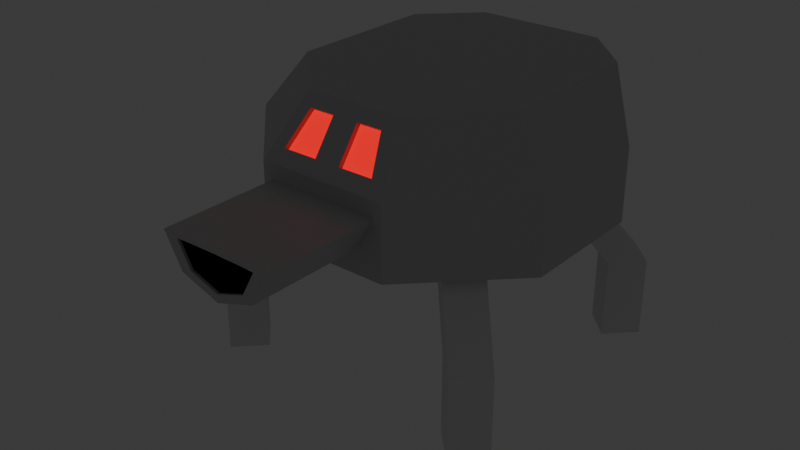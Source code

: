 # Source: Sentry_Turret_Walking.blend  (saved by Blender 4.1.24; exported with 4.5.12 LTS)
import bpy
from mathutils import Matrix  # noqa: F401  (used for matrix-valued properties, if any)

bpy.ops.wm.read_factory_settings(use_empty=True)
scene = bpy.context.scene
scene.name = 'Scene'

# ---- collections
col_collection = bpy.data.collections.new('Collection'); scene.collection.children.link(col_collection)

# ---- materials (node trees are filled in below, after node groups)
mat_grey = bpy.data.materials.new('grey')
mat_grey.use_transparent_shadow = False
mat_red_light = bpy.data.materials.new('Red Light')
mat_red_light.use_transparent_shadow = False
mat_black = bpy.data.materials.new('Black')
mat_black.use_transparent_shadow = False

# ---- material node trees
mat_grey.use_nodes = True; mat_grey.node_tree.nodes.clear()
_N = mat_grey.node_tree.nodes; _L = mat_grey.node_tree.links
n0 = _N.new('ShaderNodeBsdfPrincipled'); n0.name = 'Principled BSDF'; n0.location = (10, 300)
n0.inputs[0].default_value = (0.5604, 0.5604, 0.5604, 1.0)
n1 = _N.new('ShaderNodeOutputMaterial'); n1.name = 'Material Output'; n1.location = (300, 300)
_L.new(n0.outputs[0], n1.inputs[0])
n1.is_active_output = True
mat_red_light.use_nodes = True; mat_red_light.node_tree.nodes.clear()
_N = mat_red_light.node_tree.nodes; _L = mat_red_light.node_tree.links
n0 = _N.new('ShaderNodeBsdfPrincipled'); n0.name = 'Principled BSDF'; n0.location = (10, 300)
n0.inputs[0].default_value = (0.801, 0.0, 0.003417, 1.0)
n0.inputs[27].default_value = (1.0, 0.0, 0.007855, 1.0)
n0.inputs[28].default_value = 1.0
n1 = _N.new('ShaderNodeOutputMaterial'); n1.name = 'Material Output'; n1.location = (300, 300)
_L.new(n0.outputs[0], n1.inputs[0])
n1.is_active_output = True
mat_black.use_nodes = True; mat_black.node_tree.nodes.clear()
_N = mat_black.node_tree.nodes; _L = mat_black.node_tree.links
n0 = _N.new('ShaderNodeBsdfPrincipled'); n0.name = 'Principled BSDF'; n0.location = (10, 300)
n0.inputs[0].default_value = (0.0, 0.0, 0.0, 1.0)
n1 = _N.new('ShaderNodeOutputMaterial'); n1.name = 'Material Output'; n1.location = (300, 300)
_L.new(n0.outputs[0], n1.inputs[0])
n1.is_active_output = True

# ---- world
world_world = bpy.data.worlds.new('World'); scene.world = world_world
world_world.use_nodes = True; world_world.node_tree.nodes.clear()
_N = world_world.node_tree.nodes; _L = world_world.node_tree.links
n0 = _N.new('ShaderNodeOutputWorld'); n0.name = 'World Output'; n0.location = (300, 300)
n1 = _N.new('ShaderNodeBackground'); n1.name = 'Background'; n1.location = (10, 300)
n1.inputs[0].default_value = (0.05088, 0.05088, 0.05088, 1.0)
_L.new(n1.outputs[0], n0.inputs[0])
n0.is_active_output = True
world_world.color = (0.05088, 0.05088, 0.05088)
world_world.use_sun_shadow = False
world_world.sun_shadow_jitter_overblur = 0.0

# ---- meshes
me_cube_003 = bpy.data.meshes.new('Cube.003')
me_cube_003.from_pydata([(6.671, 8.444, -0.0005262), (4.552, 6.324, 1.507), (8.086, 7.029, 0.8221), (5.257, 7.029, -0.0005262), (6.671, 5.615, -0.0005262), (6.671, 5.615, 0.8221), (4.552, 3.496, 1.507), (3.137, 4.91, 1.507), (5.257, 7.029, 0.8221), (6.671, 8.444, 0.8221), (8.086, 7.029, -0.0005262), (5.966, 4.91, 1.507), (-6.671, 8.444, -0.0005262), (-4.552, 6.324, 1.507), (-8.086, 7.029, 0.8221), (-5.257, 7.029, -0.0005262), (-6.671, 5.615, -0.0005262), (-6.671, 5.615, 0.8221), (-4.552, 3.496, 1.507), (-3.137, 4.91, 1.507), (-5.257, 7.029, 0.8221), (-6.671, 8.444, 0.8221), (-8.086, 7.029, -0.0005262), (-5.966, 4.91, 1.507), (6.671, -8.444, -0.0005262), (4.552, -6.324, 1.507), (8.086, -7.029, 0.8221), (5.257, -7.029, -0.0005262), (6.671, -5.615, -0.0005262), (6.671, -5.615, 0.8221), (4.552, -3.496, 1.507), (3.137, -4.91, 1.507), (5.257, -7.029, 0.8221), (6.671, -8.444, 0.8221), (8.086, -7.029, -0.0005262), (5.966, -4.91, 1.507), (-6.671, -8.444, -0.0005262), (-4.552, -6.324, 1.507), (-8.086, -7.029, 0.8221), (-5.257, -7.029, -0.0005262), (-6.671, -5.615, -0.0005262), (-6.671, -5.615, 0.8221), (-4.552, -3.496, 1.507), (-3.137, -4.91, 1.507), (-5.257, -7.029, 0.8221), (-6.671, -8.444, 0.8221), (-8.086, -7.029, -0.0005262), (-5.966, -4.91, 1.507)], [], [(8, 9, 1, 7), (9, 2, 11, 1), (2, 5, 6, 11), (3, 4, 10, 0), (1, 11, 6, 7), (10, 4, 5, 2), (0, 10, 2, 9), (3, 0, 9, 8), (5, 6, 7, 8), (4, 5, 8, 3), (20, 19, 13, 21), (21, 13, 23, 14), (14, 23, 18, 17), (15, 12, 22, 16), (13, 19, 18, 23), (22, 14, 17, 16), (12, 21, 14, 22), (15, 20, 21, 12), (17, 20, 19, 18), (16, 15, 20, 17), (32, 31, 25, 33), (33, 25, 35, 26), (26, 35, 30, 29), (27, 24, 34, 28), (25, 31, 30, 35), (34, 26, 29, 28), (24, 33, 26, 34), (27, 32, 33, 24), (29, 32, 31, 30), (28, 27, 32, 29), (44, 45, 37, 43), (45, 38, 47, 37), (38, 41, 42, 47), (39, 40, 46, 36), (37, 47, 42, 43), (46, 40, 41, 38), (36, 46, 38, 45), (39, 36, 45, 44), (41, 42, 43, 44), (40, 41, 44, 39)])
_uv = me_cube_003.uv_layers.new(name='UVMap')
_uv.uv.foreach_set('vector', [0.5176, 0.25, 0.5176, 0.5, 0.625, 0.5, 0.625, 0.25, 0.5176, 0.5, 0.5176, 0.75, 0.625, 0.75, 0.625, 0.5, 0.5176, 0.75, 0.5176, 1.0, 0.625, 1.0, 0.625, 0.75, 0.125, 0.5, 0.125, 0.75, 0.375, 0.75, 0.375, 0.5, 0.625, 0.5, 0.625, 0.75, 0.875, 0.75, 0.875, 0.5, 0.375, 0.75, 0.375, 1.0, 0.5176, 1.0, 0.5176, 0.75, 0.375, 0.5, 0.375, 0.75, 0.5176, 0.75, 0.5176, 0.5, 0.375, 0.25, 0.375, 0.5, 0.5176, 0.5, 0.5176, 0.25, 0.5176, 0.0, 0.625, 0.0, 0.625, 0.25, 0.5176, 0.25, 0.375, 0.0, 0.5176, 0.0, 0.5176, 0.25, 0.375, 0.25, 0.5176, 0.25, 0.625, 0.25, 0.625, 0.5, 0.5176, 0.5, 0.5176, 0.5, 0.625, 0.5, 0.625, 0.75, 0.5176, 0.75, 0.5176, 0.75, 0.625, 0.75, 0.625, 1.0, 0.5176, 1.0, 0.125, 0.5, 0.375, 0.5, 0.375, 0.75, 0.125, 0.75, 0.625, 0.5, 0.875, 0.5, 0.875, 0.75, 0.625, 0.75, 0.375, 0.75, 0.5176, 0.75, 0.5176, 1.0, 0.375, 1.0, 0.375, 0.5, 0.5176, 0.5, 0.5176, 0.75, 0.375, 0.75, 0.375, 0.25, 0.5176, 0.25, 0.5176, 0.5, 0.375, 0.5, 0.5176, 0.0, 0.5176, 0.25, 0.625, 0.25, 0.625, 0.0, 0.375, 0.0, 0.375, 0.25, 0.5176, 0.25, 0.5176, 0.0, 0.5176, 0.25, 0.625, 0.25, 0.625, 0.5, 0.5176, 0.5, 0.5176, 0.5, 0.625, 0.5, 0.625, 0.75, 0.5176, 0.75, 0.5176, 0.75, 0.625, 0.75, 0.625, 1.0, 0.5176, 1.0, 0.125, 0.5, 0.375, 0.5, 0.375, 0.75, 0.125, 0.75, 0.625, 0.5, 0.875, 0.5, 0.875, 0.75, 0.625, 0.75, 0.375, 0.75, 0.5176, 0.75, 0.5176, 1.0, 0.375, 1.0, 0.375, 0.5, 0.5176, 0.5, 0.5176, 0.75, 0.375, 0.75, 0.375, 0.25, 0.5176, 0.25, 0.5176, 0.5, 0.375, 0.5, 0.5176, 0.0, 0.5176, 0.25, 0.625, 0.25, 0.625, 0.0, 0.375, 0.0, 0.375, 0.25, 0.5176, 0.25, 0.5176, 0.0, 0.5176, 0.25, 0.5176, 0.5, 0.625, 0.5, 0.625, 0.25, 0.5176, 0.5, 0.5176, 0.75, 0.625, 0.75, 0.625, 0.5, 0.5176, 0.75, 0.5176, 1.0, 0.625, 1.0, 0.625, 0.75, 0.125, 0.5, 0.125, 0.75, 0.375, 0.75, 0.375, 0.5, 0.625, 0.5, 0.625, 0.75, 0.875, 0.75, 0.875, 0.5, 0.375, 0.75, 0.375, 1.0, 0.5176, 1.0, 0.5176, 0.75, 0.375, 0.5, 0.375, 0.75, 0.5176, 0.75, 0.5176, 0.5, 0.375, 0.25, 0.375, 0.5, 0.5176, 0.5, 0.5176, 0.25, 0.5176, 0.0, 0.625, 0.0, 0.625, 0.25, 0.5176, 0.25, 0.375, 0.0, 0.5176, 0.0, 0.5176, 0.25, 0.375, 0.25])
me_cube_003.update()
me_cube_001 = bpy.data.meshes.new('Cube.001')
me_cube_001.from_pydata([(0.0, -0.8153, -0.0289), (0.0, -0.8153, -0.2698), (0.2046, -0.8153, -0.201), (0.2965, -0.8153, -0.03487), (0.2046, -0.8153, -0.03098), (0.0, -1.415, -0.0289), (0.0, -1.415, -0.2698), (0.2046, -1.415, -0.201), (0.2965, -1.415, -0.03487), (0.2046, -1.415, -0.03098), (0.0, -1.415, -0.04742), (0.0, -1.415, -0.229), (0.15, -1.415, -0.1771), (0.2192, -1.415, -0.05192), (0.15, -1.415, -0.04899), (0.0, 0.818, 0.3452), (0.0, -0.8158, -0.3278), (0.0, 0.818, -0.3278), (0.3384, -0.8158, -0.3278), (0.8169, -0.3373, -0.3278), (0.8169, 0.3395, -0.3278), (0.3384, 0.818, -0.3278), (0.3384, 0.818, 0.3452), (0.0, -0.8158, 0.05102), (0.0, -0.6019, 0.3452), (0.1997, -0.6493, 0.2801), (0.2491, -0.7685, 0.1161), (0.8169, -0.3373, 0.05102), (0.603, -0.2487, 0.3452), (0.603, 0.5533, 0.3452), (0.8169, 0.3395, 0.05102), (0.2498, -0.6019, 0.3452), (0.3384, -0.8158, 0.05102), (0.06691, -0.7685, 0.1161), (0.06691, -0.6493, 0.2801), (0.06691, -0.6285, 0.265), (0.06691, -0.7478, 0.101), (0.1997, -0.6285, 0.265), (0.2491, -0.7478, 0.101), (0.0, -0.853, -0.04742), (0.0, -0.853, -0.229), (0.15, -0.853, -0.1771), (0.2192, -0.853, -0.05192), (0.15, -0.853, -0.04899), (0.15, -1.401, -0.04899), (0.0, -1.401, -0.229), (0.2965, -1.401, -0.03487), (0.15, -1.401, -0.1771), (0.2192, -1.401, -0.05192), (0.0, -1.401, -0.0289), (0.2046, -1.401, -0.03098), (0.0, -1.401, -0.04742), (-0.2046, -0.8153, -0.201), (-0.2965, -0.8153, -0.03487), (-0.2046, -0.8153, -0.03098), (-0.2046, -1.415, -0.201), (-0.2965, -1.415, -0.03487), (-0.2046, -1.415, -0.03098), (-0.15, -1.415, -0.1771), (-0.2192, -1.415, -0.05192), (-0.15, -1.415, -0.04899), (-0.3384, -0.8158, -0.3278), (-0.8169, -0.3373, -0.3278), (-0.8169, 0.3395, -0.3278), (-0.3384, 0.818, -0.3278), (-0.3384, 0.818, 0.3452), (-0.1997, -0.6493, 0.2801), (-0.2491, -0.7685, 0.1161), (-0.8169, -0.3373, 0.05102), (-0.603, -0.2487, 0.3452), (-0.603, 0.5533, 0.3452), (-0.8169, 0.3395, 0.05102), (-0.2498, -0.6019, 0.3452), (-0.3384, -0.8158, 0.05102), (-0.06691, -0.7685, 0.1161), (-0.06691, -0.6493, 0.2801), (-0.06691, -0.6285, 0.265), (-0.06691, -0.7478, 0.101), (-0.1997, -0.6285, 0.265), (-0.2491, -0.7478, 0.101), (-0.15, -0.853, -0.1771), (-0.2192, -0.853, -0.05192), (-0.15, -0.853, -0.04899), (-0.15, -1.401, -0.04899), (-0.2965, -1.401, -0.03487), (-0.15, -1.401, -0.1771), (-0.2192, -1.401, -0.05192), (-0.2046, -1.401, -0.03098)], [], [(3, 4, 50, 46), (1, 2, 7, 6), (4, 0, 49, 50), (2, 3, 46, 8, 7), (8, 9, 14, 13), (6, 7, 12, 11), (9, 5, 10, 14), (7, 8, 13, 12), (19, 20, 30, 27), (18, 19, 27, 32), (20, 21, 22, 29, 30), (21, 17, 15, 22), (16, 18, 32, 23), (28, 31, 32, 27), (34, 33, 36, 35), (29, 28, 27, 30), (28, 29, 22, 15, 24, 31), (25, 26, 32, 31), (34, 25, 31, 24), (33, 34, 24, 23), (26, 33, 23, 32), (37, 35, 36, 38), (26, 25, 37, 38), (33, 26, 38, 36), (25, 34, 35, 37), (13, 14, 44, 48), (11, 12, 47, 45), (14, 10, 51, 44), (12, 13, 48, 47), (41, 42, 43, 39, 40), (50, 49, 5, 9), (45, 47, 41, 40), (44, 51, 39, 43), (47, 48, 42, 41), (46, 50, 9, 8), (48, 44, 43, 42), (18, 16, 17, 21, 20, 19), (53, 84, 87, 54), (1, 6, 55, 52), (54, 87, 49, 0), (52, 55, 56, 84, 53), (56, 59, 60, 57), (6, 11, 58, 55), (57, 60, 10, 5), (55, 58, 59, 56), (62, 68, 71, 63), (61, 73, 68, 62), (63, 71, 70, 65, 64), (64, 65, 15, 17), (16, 23, 73, 61), (69, 68, 73, 72), (75, 76, 77, 74), (70, 71, 68, 69), (69, 72, 24, 15, 65, 70), (66, 72, 73, 67), (75, 24, 72, 66), (74, 23, 24, 75), (67, 73, 23, 74), (78, 79, 77, 76), (67, 79, 78, 66), (74, 77, 79, 67), (66, 78, 76, 75), (59, 86, 83, 60), (11, 45, 85, 58), (60, 83, 51, 10), (58, 85, 86, 59), (80, 40, 39, 82, 81), (87, 57, 5, 49), (45, 40, 80, 85), (83, 82, 39, 51), (85, 80, 81, 86), (84, 56, 57, 87), (86, 81, 82, 83), (61, 62, 63, 64, 17, 16)])
me_cube_001.polygons.foreach_set('material_index', [0, 0, 0, 0, 0, 0, 0, 0, 0, 0, 0, 0, 0, 0, 0, 0, 0, 0, 0, 0, 0, 1, 0, 0, 0, 0, 0, 0, 0, 2, 0, 2, 2, 2, 0, 2, 0, 0, 0, 0, 0, 0, 0, 0, 0, 0, 0, 0, 0, 0, 0, 0, 0, 0, 0, 0, 0, 0, 1, 0, 0, 0, 0, 0, 0, 0, 2, 0, 2, 2, 2, 0, 2, 0])
_uv = me_cube_001.uv_layers.new(name='UVMap')
_uv.uv.foreach_set('vector', [0.0, 0.0, 0.0, 0.0, 0.0, 0.0, 0.0, 0.0, 0.0, 0.0, 0.0, 0.0, 0.0, 0.0, 0.0, 0.0, 0.0, 0.0, 0.0, 0.0, 0.0, 0.0, 0.0, 0.0, 0.0, 0.0, 0.0, 0.0, 0.0, 0.0, 0.0, 0.0, 0.0, 0.0, 0.0, 0.0, 0.0, 0.0, 0.0, 0.0, 0.0, 0.0, 0.0, 0.0, 0.0, 0.0, 0.0, 0.0, 0.0, 0.0, 0.0, 0.0, 0.0, 0.0, 0.0, 0.0, 0.0, 0.0, 0.0, 0.0, 0.0, 0.0, 0.0, 0.0, 0.0, 0.0, 0.0, 0.0, 0.0, 0.0, 0.0, 0.0, 0.0, 0.0, 0.0, 0.0, 0.0, 0.0, 0.0, 0.0, 0.0, 0.0, 0.0, 0.0, 0.0, 0.0, 0.0, 0.0, 0.0, 0.0, 0.0, 0.0, 0.0, 0.0, 0.0, 0.0, 0.0, 0.0, 0.0, 0.0, 0.0, 0.0, 0.0, 0.0, 0.0, 0.0, 0.0, 0.0, 0.0, 0.0, 0.0, 0.0, 0.0, 0.0, 0.0, 0.0, 0.0, 0.0, 0.0, 0.0, 0.0, 0.0, 0.0, 0.0, 0.0, 0.0, 0.0, 0.0, 0.0, 0.0, 0.0, 0.0, 0.0, 0.0, 0.0, 0.0, 0.0, 0.0, 0.0, 0.0, 0.0, 0.0, 0.0, 0.0, 0.0, 0.0, 0.0, 0.0, 0.0, 0.0, 0.0, 0.0, 0.0, 0.0, 0.0, 0.0, 0.0, 0.0, 0.0, 0.0, 0.0, 0.0, 0.0, 0.0, 0.0, 0.0, 0.0, 0.0, 0.0, 0.0, 0.0, 0.0, 0.0, 0.0, 0.0, 0.0, 0.0, 0.0, 0.0, 0.0, 0.0, 0.0, 0.0, 0.0, 0.0, 0.0, 0.0, 0.0, 0.0, 0.0, 0.0, 0.0, 0.0, 0.0, 0.0, 0.0, 0.0, 0.0, 0.0, 0.0, 0.0, 0.0, 0.0, 0.0, 0.0, 0.0, 0.0, 0.0, 0.0, 0.0, 0.0, 0.0, 0.0, 0.0, 0.0, 0.0, 0.0, 0.0, 0.0, 0.0, 0.0, 0.0, 0.0, 0.0, 0.0, 0.0, 0.0, 0.0, 0.0, 0.0, 0.0, 0.0, 0.0, 0.0, 0.0, 0.0, 0.0, 0.0, 0.0, 0.0, 0.0, 0.0, 0.0, 0.0, 0.0, 0.0, 0.0, 0.0, 0.0, 0.0, 0.0, 0.0, 0.0, 0.0, 0.0, 0.0, 0.0, 0.0, 0.0, 0.0, 0.0, 0.0, 0.0, 0.0, 0.0, 0.0, 0.0, 0.0, 0.0, 0.0, 0.0, 0.0, 0.0, 0.0, 0.0, 0.0, 0.0, 0.0, 0.0, 0.0, 0.0, 0.0, 0.0, 0.0, 0.0, 0.0, 0.0, 0.0, 0.0, 0.0, 0.0, 0.0, 0.0, 0.0, 0.0, 0.0, 0.0, 0.0, 0.0, 0.0, 0.0, 0.0, 0.0, 0.0, 0.0, 0.0, 0.0, 0.0, 0.0, 0.0, 0.0, 0.0, 0.0, 0.0, 0.0, 0.0, 0.0, 0.0, 0.0, 0.0, 0.0, 0.0, 0.0, 0.0, 0.0, 0.0, 0.0, 0.0, 0.0, 0.0, 0.0, 0.0, 0.0, 0.0, 0.0, 0.0, 0.0, 0.0, 0.0, 0.0, 0.0, 0.0, 0.0, 0.0, 0.0, 0.0, 0.0, 0.0, 0.0, 0.0, 0.0, 0.0, 0.0, 0.0, 0.0, 0.0, 0.0, 0.0, 0.0, 0.0, 0.0, 0.0, 0.0, 0.0, 0.0, 0.0, 0.0, 0.0, 0.0, 0.0, 0.0, 0.0, 0.0, 0.0, 0.0, 0.0, 0.0, 0.0, 0.0, 0.0, 0.0, 0.0, 0.0, 0.0, 0.0, 0.0, 0.0, 0.0, 0.0, 0.0, 0.0, 0.0, 0.0, 0.0, 0.0, 0.0, 0.0, 0.0, 0.0, 0.0, 0.0, 0.0, 0.0, 0.0, 0.0, 0.0, 0.0, 0.0, 0.0, 0.0, 0.0, 0.0, 0.0, 0.0, 0.0, 0.0, 0.0, 0.0, 0.0, 0.0, 0.0, 0.0, 0.0, 0.0, 0.0, 0.0, 0.0, 0.0, 0.0, 0.0, 0.0, 0.0, 0.0, 0.0, 0.0, 0.0, 0.0, 0.0, 0.0, 0.0, 0.0, 0.0, 0.0, 0.0, 0.0, 0.0, 0.0, 0.0, 0.0, 0.0, 0.0, 0.0, 0.0, 0.0, 0.0, 0.0, 0.0, 0.0, 0.0, 0.0, 0.0, 0.0, 0.0, 0.0, 0.0, 0.0, 0.0, 0.0, 0.0, 0.0, 0.0, 0.0, 0.0, 0.0, 0.0, 0.0, 0.0, 0.0, 0.0, 0.0, 0.0, 0.0, 0.0, 0.0, 0.0, 0.0, 0.0, 0.0, 0.0, 0.0, 0.0, 0.0, 0.0, 0.0, 0.0, 0.0, 0.0, 0.0, 0.0, 0.0, 0.0, 0.0, 0.0, 0.0, 0.0, 0.0, 0.0, 0.0, 0.0, 0.0, 0.0, 0.0, 0.0, 0.0, 0.0, 0.0, 0.0, 0.0, 0.0, 0.0, 0.0, 0.0, 0.0, 0.0, 0.0, 0.0, 0.0, 0.0, 0.0, 0.0, 0.0, 0.0, 0.0, 0.0, 0.0, 0.0, 0.0, 0.0, 0.0, 0.0, 0.0, 0.0, 0.0, 0.0, 0.0, 0.0, 0.0, 0.0, 0.0, 0.0, 0.0, 0.0, 0.0, 0.0, 0.0, 0.0, 0.0, 0.0, 0.0, 0.0, 0.0, 0.0, 0.0, 0.0, 0.0, 0.0, 0.0, 0.0, 0.0, 0.0, 0.0, 0.0, 0.0, 0.0, 0.0, 0.0, 0.0, 0.0, 0.0, 0.0, 0.0, 0.0, 0.0, 0.0, 0.0, 0.0, 0.0, 0.0, 0.0, 0.0, 0.0, 0.0, 0.0, 0.0, 0.0, 0.0, 0.0, 0.0, 0.0, 0.0, 0.0, 0.0, 0.0, 0.0, 0.0, 0.0, 0.0, 0.0, 0.0, 0.0, 0.0, 0.0, 0.0, 0.0, 0.0, 0.0, 0.0, 0.0, 0.0, 0.0])
me_cube_001.materials.append(mat_grey)
me_cube_001.materials.append(mat_red_light)
me_cube_001.materials.append(mat_black)
me_cube_001.use_mirror_vertex_groups = False
me_cube_001.update()
arm_armature_004 = bpy.data.armatures.new('Armature.004')  # bones are not reproduced

# ---- objects
ob_armature = bpy.data.objects.new('Armature', arm_armature_004)
ob_legs = bpy.data.objects.new('Legs', me_cube_003)
ob_sentry_turret = bpy.data.objects.new('Sentry Turret', me_cube_001)

# ---- transforms, parenting, visibility, modifiers, constraints
ob_armature.location = (0.4158, -1.014e-07, 0.7546)
ob_armature.rotation_euler = (-2.997e-07, 2.52, -9.629e-08)
ob_armature.show_in_front = True
ob_legs.parent = ob_armature
ob_legs.matrix_parent_inverse = Matrix(((-0.8128, 7.827e-08, -0.5825, 0.7775), (-7.827e-08, 1.0, 2.436e-07, -4.987e-08), (0.5825, 2.436e-07, -0.8128, 0.3712), (0.0, -0.0, 0.0, 1.0)))
ob_legs.location = (-5.96e-08, 2.98e-08, 0.0)
ob_legs.rotation_euler = (0.0, -0.0, -1.571)
ob_legs.scale = (0.09752, 0.09752, 0.5045)
_vg = ob_legs.vertex_groups.new(name='Bone')
for _i, _w in zip([13, 18, 19, 23], [0.0627, 0.04636, 0.05429, 0.0403]): _vg.add([_i], _w, 'REPLACE')
_vg = ob_legs.vertex_groups.new(name='Bone.001')
for _i, _w in zip([0, 1, 2, 3, 4, 5, 6, 7, 8, 9, 10, 11], [0.9765, 0.9289, 0.9696, 0.9882, 0.9934, 0.9819, 0.9458, 0.9385, 0.9812, 0.967, 0.9836, 0.9453]): _vg.add([_i], _w, 'REPLACE')
_vg = ob_legs.vertex_groups.new(name='Bone.002')
for _i, _w in zip([1, 6, 7, 11], [0.06248, 0.04613, 0.05413, 0.04008]): _vg.add([_i], _w, 'REPLACE')
_vg = ob_legs.vertex_groups.new(name='Bone.003')
for _i, _w in zip([12, 13, 14, 15, 16, 17, 18, 19, 20, 21, 22, 23], [0.9764, 0.9287, 0.9696, 0.9881, 0.9935, 0.9821, 0.9457, 0.9384, 0.981, 0.9669, 0.9836, 0.9453]): _vg.add([_i], _w, 'REPLACE')
_vg = ob_legs.vertex_groups.new(name='Bone.004')
for _i, _w in zip([37, 42, 43, 47], [0.06333, 0.04754, 0.05487, 0.04131]): _vg.add([_i], _w, 'REPLACE')
_vg = ob_legs.vertex_groups.new(name='Bone.005')
for _i, _w in zip([24, 25, 26, 27, 28, 29, 30, 31, 32, 33, 34, 35], [0.9753, 0.9284, 0.9689, 0.9881, 0.9926, 0.981, 0.9451, 0.9379, 0.9822, 0.9669, 0.9826, 0.9447]): _vg.add([_i], _w, 'REPLACE')
_vg = ob_legs.vertex_groups.new(name='Bone.006')
for _i, _w in zip([25, 30, 31, 35], [0.06307, 0.04722, 0.05467, 0.04101]): _vg.add([_i], _w, 'REPLACE')
_vg = ob_legs.vertex_groups.new(name='Bone.007')
for _i, _w in zip([36, 37, 38, 39, 40, 41, 42, 43, 44, 45, 46, 47], [0.9752, 0.9281, 0.9689, 0.988, 0.9927, 0.9811, 0.945, 0.9377, 0.9819, 0.9667, 0.9826, 0.9446]): _vg.add([_i], _w, 'REPLACE')
_m = ob_legs.modifiers.new('Armature', 'ARMATURE')
_m.object = ob_armature
ob_sentry_turret.location = (0.007112, -9.468e-08, 1.085)
ob_sentry_turret.lock_rotations_4d = False
ob_sentry_turret.empty_display_type = 'ARROWS'
ob_sentry_turret.lineart.crease_threshold = 0.0
_vg = ob_sentry_turret.vertex_groups.new(name='Bone')
for _i, _w in zip([0, 1, 2, 3, 4, 5, 6, 7, 8, 9, 10, 11, 12, 13, 14, 15, 16, 17, 18, 19, 20, 21, 22, 23, 24, 25, 26, 27, 28, 29, 30, 31, 32, 33, 34, 35, 36, 37, 38, 39, 40, 41, 42, 43, 44, 45, 46, 47, 48, 49, 50, 51, 52, 53, 54, 55, 56, 57, 58, 59, 60, 61, 62, 65, 66, 67, 68, 69, 72, 73, 74, 75, 76, 77, 78, 79, 80, 81, 82, 83, 84, 85, 86, 87], [0.5116, 0.4934, 0.4665, 0.4832, 0.5095, 0.3908, 0.3856, 0.385, 0.3876, 0.3854, 0.3887, 0.3779, 0.3761, 0.3838, 0.3845, 0.02973, 0.6924, 0.007547, 0.8476, 0.8663, 0.1992, 0.006904, 0.061, 0.616, 0.5575, 0.7082, 0.7701, 0.816, 0.6824, 0.1149, 0.1983, 0.7263, 0.8343, 0.632, 0.6072, 0.6177, 0.6344, 0.7018, 0.7616, 0.3803, 0.3793, 0.3794, 0.3799, 0.3801, 0.3838, 0.3752, 0.3889, 0.3736, 0.3812, 0.3925, 0.3865, 0.3873, 0.5053, 0.4942, 0.4773, 0.3881, 0.3886, 0.3854, 0.3777, 0.3845, 0.3845, 0.2826, 0.04297, 0.0007004, 0.3586, 0.3147, 0.06046, 0.1229, 0.3099, 0.2298, 0.538, 0.506, 0.4932, 0.525, 0.3717, 0.3263, 0.3795, 0.38, 0.3801, 0.3841, 0.39, 0.3748, 0.3818, 0.3862]): _vg.add([_i], _w, 'REPLACE')
_vg = ob_sentry_turret.vertex_groups.new(name='Bone.001')
_vg = ob_sentry_turret.vertex_groups.new(name='Bone.003')
_vg = ob_sentry_turret.vertex_groups.new(name='Bone.002')
for _i, _w in zip([15, 17, 18, 19, 20, 21, 22, 24, 25, 26, 27, 28, 29, 30, 31, 32, 33, 34, 35, 36, 37, 38, 63, 64, 65, 66, 69, 70, 71, 72, 75, 76, 78], [0.6492, 0.6363, 0.009922, 0.1089, 0.7718, 0.8768, 0.7753, 0.04923, 0.05086, 0.01934, 0.1426, 0.2219, 0.8092, 0.764, 0.06187, 0.01472, 0.009725, 0.04023, 0.03943, 0.01162, 0.04763, 0.01924, 0.04074, 0.1853, 0.3317, 0.002656, 0.03246, 0.1484, 0.05709, 0.0009912, 0.02518, 0.02132, 0.003482]): _vg.add([_i], _w, 'REPLACE')
_vg = ob_sentry_turret.vertex_groups.new(name='Bone.004')
for _i, _w in zip([0, 1, 2, 3, 4, 5, 6, 7, 8, 9, 10, 11, 12, 13, 14, 15, 16, 18, 23, 24, 25, 26, 27, 28, 31, 32, 33, 34, 35, 36, 37, 38, 39, 40, 41, 42, 43, 44, 45, 46, 47, 48, 49, 50, 51, 52, 53, 54, 55, 56, 57, 58, 59, 60, 61, 62, 63, 64, 65, 66, 67, 68, 69, 70, 71, 72, 73, 74, 75, 76, 77, 78, 79, 80, 81, 82, 83, 84, 85, 86, 87], [0.2952, 0.2967, 0.3282, 0.3196, 0.2978, 0.2422, 0.2397, 0.2426, 0.2428, 0.2402, 0.2411, 0.2351, 0.2356, 0.2397, 0.2393, 0.01505, 0.271, 0.1157, 0.3433, 0.3573, 0.2223, 0.1827, 0.01889, 0.07598, 0.1939, 0.1247, 0.3199, 0.3207, 0.312, 0.3167, 0.2303, 0.1908, 0.2367, 0.2361, 0.2362, 0.2366, 0.2366, 0.239, 0.2335, 0.2438, 0.2337, 0.2379, 0.243, 0.2407, 0.2405, 0.2896, 0.3085, 0.3298, 0.2397, 0.2419, 0.2403, 0.2342, 0.2392, 0.2394, 0.6804, 0.8428, 0.1901, 0.004608, 0.05542, 0.5718, 0.6379, 0.7907, 0.6368, 0.1129, 0.1875, 0.6104, 0.729, 0.4139, 0.4219, 0.4364, 0.4262, 0.5605, 0.6259, 0.2362, 0.2365, 0.2366, 0.2389, 0.2428, 0.2326, 0.2374, 0.2411]): _vg.add([_i], _w, 'REPLACE')
_vg = ob_sentry_turret.vertex_groups.new(name='Bone.005')
_vg = ob_sentry_turret.vertex_groups.new(name='Bone.006')
for _i, _w in zip([15, 17, 21, 22, 24, 29, 30, 34, 35, 61, 62, 63, 64, 65, 66, 67, 68, 69, 70, 71, 72, 73, 75, 76, 78, 79], [0.2784, 0.3163, 0.08967, 0.1443, 0.02106, 0.06049, 0.002937, 0.004051, 0.001284, 0.001701, 0.1031, 0.7515, 0.7808, 0.5876, 0.03654, 0.009441, 0.1359, 0.1991, 0.7151, 0.737, 0.05428, 0.007318, 0.01911, 0.01941, 0.0323, 0.00906]): _vg.add([_i], _w, 'REPLACE')
_vg = ob_sentry_turret.vertex_groups.new(name='Bone.007')
_vg = ob_sentry_turret.vertex_groups.new(name='Bone.008')
for _i, _w in zip([1, 2, 5, 6, 7, 8, 9, 10, 11, 12, 13, 14, 39, 40, 41, 42, 43, 44, 45, 46, 47, 48, 49, 50, 51, 55, 56, 57, 58, 59, 60, 80, 81, 82, 83, 84, 85, 86, 87], [0.001156, 0.0009053, 0.0404, 0.04139, 0.04819, 0.04978, 0.05007, 0.04165, 0.04423, 0.05196, 0.05179, 0.05029, 0.04424, 0.04424, 0.04538, 0.04582, 0.04534, 0.0508, 0.04374, 0.0481, 0.05111, 0.05403, 0.03941, 0.04721, 0.04233, 0.03384, 0.03146, 0.03302, 0.0357, 0.03422, 0.03582, 0.04324, 0.04294, 0.04321, 0.03659, 0.03121, 0.03602, 0.03507, 0.03213]): _vg.add([_i], _w, 'REPLACE')
_vg = ob_sentry_turret.vertex_groups.new(name='Bone.009')
for _i, _w in zip([0, 1, 2, 3, 4, 5, 6, 7, 8, 9, 10, 11, 12, 13, 14, 39, 40, 41, 42, 43, 44, 45, 46, 47, 48, 49, 50, 51, 52, 53, 54, 55, 56, 57, 58, 59, 60, 80, 81, 82, 83, 84, 85, 86, 87], [0.08519, 0.09312, 0.09227, 0.08885, 0.08656, 0.1605, 0.1693, 0.1757, 0.1757, 0.1773, 0.1617, 0.1769, 0.1858, 0.1757, 0.1739, 0.1693, 0.1707, 0.1719, 0.1714, 0.1707, 0.1731, 0.1804, 0.1747, 0.1905, 0.1765, 0.1595, 0.1786, 0.1625, 0.08943, 0.08538, 0.08364, 0.1545, 0.1485, 0.1503, 0.1589, 0.1529, 0.1544, 0.1688, 0.1678, 0.1681, 0.1557, 0.148, 0.1597, 0.1545, 0.1486]): _vg.add([_i], _w, 'REPLACE')
_vg = ob_sentry_turret.vertex_groups.new(name='Bone.010')
_vg = ob_sentry_turret.vertex_groups.new(name='Bone.011')
_vg = ob_sentry_turret.vertex_groups.new(name='Bone.012')
for _i, _w in zip([5, 6, 7, 8, 9, 10, 11, 12, 13, 14, 39, 40, 41, 42, 43, 44, 45, 46, 47, 48, 49, 50, 51, 55, 56, 57, 58, 59, 60, 80, 81, 82, 83, 84, 85, 86, 87], [0.03073, 0.02878, 0.02301, 0.02154, 0.02322, 0.03187, 0.03002, 0.02446, 0.02413, 0.0259, 0.03338, 0.0332, 0.03228, 0.03208, 0.03247, 0.02658, 0.03036, 0.02133, 0.02475, 0.02485, 0.02984, 0.02247, 0.03248, 0.03737, 0.03992, 0.0404, 0.04268, 0.04355, 0.04072, 0.03442, 0.03497, 0.0346, 0.04163, 0.03828, 0.04096, 0.04793, 0.03761]): _vg.add([_i], _w, 'REPLACE')
_vg = ob_sentry_turret.vertex_groups.new(name='Bone.013')
for _i, _w in zip([0, 1, 2, 3, 4, 5, 6, 7, 8, 9, 10, 11, 12, 13, 14, 39, 40, 41, 42, 43, 44, 45, 46, 47, 48, 49, 50, 51, 52, 53, 54, 55, 56, 57, 58, 59, 60, 80, 81, 82, 83, 84, 85, 86, 87], [0.06363, 0.06867, 0.06591, 0.06313, 0.06195, 0.121, 0.1204, 0.111, 0.1083, 0.1105, 0.1217, 0.1229, 0.1134, 0.1118, 0.114, 0.1248, 0.1251, 0.1237, 0.1232, 0.1237, 0.1149, 0.1238, 0.108, 0.1138, 0.1129, 0.1204, 0.1094, 0.1222, 0.06867, 0.0666, 0.06502, 0.1321, 0.1353, 0.1373, 0.1401, 0.1346, 0.1334, 0.1268, 0.1268, 0.1263, 0.1322, 0.1345, 0.1443, 0.1348, 0.1392]): _vg.add([_i], _w, 'REPLACE')
_vg = ob_sentry_turret.vertex_groups.new(name='Bone.014')
_vg = ob_sentry_turret.vertex_groups.new(name='Bone.015')
_m = ob_sentry_turret.modifiers.new('Armature', 'ARMATURE')
_m = ob_sentry_turret.modifiers.new('Armature.001', 'ARMATURE')
_m = ob_sentry_turret.modifiers.new('Armature.002', 'ARMATURE')
_m = ob_sentry_turret.modifiers.new('Armature.003', 'ARMATURE')

# ---- collection membership
col_collection.objects.link(ob_armature)
col_collection.objects.link(ob_legs)
col_collection.objects.link(ob_sentry_turret)

# ---- scene / render settings (as saved in the file)
scene.frame_start = 1; scene.frame_end = 40; scene.frame_set(0)
scene.render.engine = 'BLENDER_EEVEE_NEXT'
scene.cycles.sampling_pattern = 'TABULATED_SOBOL'
scene.eevee.ray_tracing_options.trace_max_roughness = 0.0
bpy.context.view_layer.update()

# ---- added for rendering (the .blend has no active camera): camera
cam_auto = bpy.data.cameras.new('AutoCamera')
cam_auto.lens = 50.0
cam_auto.sensor_width = 36.0
cam_auto.clip_end = 1000.0
ob_auto_camera = bpy.data.objects.new('AutoCamera', cam_auto)
scene.collection.objects.link(ob_auto_camera)
ob_auto_camera.location = (2.97815, -3.85443, 3.09705)
ob_auto_camera.rotation_euler = (1.09748, -7.21219e-08, 0.694738)
scene.camera = ob_auto_camera
bpy.context.view_layer.update()
